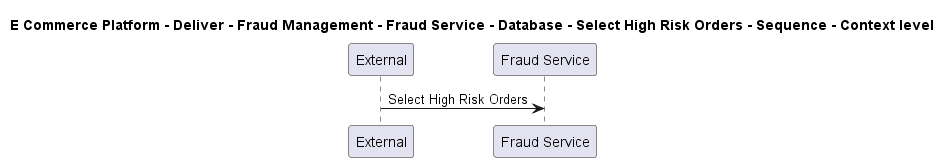

The diagram above was rendered by PlantUML. Its source (embedded in the PNG):
@startuml

title E Commerce Platform - Deliver - Fraud Management - Fraud Service - Database - Select High Risk Orders - Sequence - Context level

participant "External" as C4InterFlow.SoftwareSystems.ExternalSystem
participant "Fraud Service" as ECommercePlatform.Deliver.FraudManagement.SoftwareSystems.FraudService

C4InterFlow.SoftwareSystems.ExternalSystem -> ECommercePlatform.Deliver.FraudManagement.SoftwareSystems.FraudService : Select High Risk Orders


@enduml